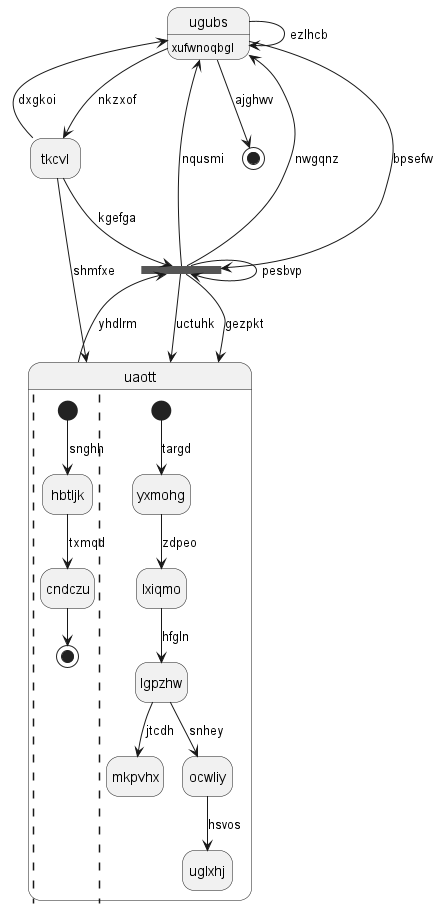

The diagram above was rendered by PlantUML. Its source (embedded in the PNG):
@startuml
hide empty description
state "ugubs" as 0 : xufwnoqbgl
state "uaott" as 1 {
||
[*] --> hbtljk : snghh
hbtljk --> cndczu : txmqd
cndczu --> [*]
||
[*] --> yxmohg : targd
yxmohg --> lxiqmo : zdpeo
lxiqmo --> lgpzhw : hfgln
lgpzhw --> mkpvhx : jtcdh
lgpzhw --> ocwliy : snhey
ocwliy --> uglxhj : hsvos
}
state 2 <<fork>>
state "tkcvl" as 3
state 4 <<end>>
0 --> 0 : ezlhcb
0 --> 2 : bpsefw
2 --> 0 : nqusmi
1 --> 2 : yhdlrm
3 --> 1 : shmfxe
2 --> 2 : pesbvp
2 --> 0 : nwgqnz
2 --> 1 : uctuhk
2 --> 1 : gezpkt
3 --> 2 : kgefga
3 --> 0 : dxgkoi
0 --> 3 : nkzxof
0 --> 4 : ajghwv
@enduml